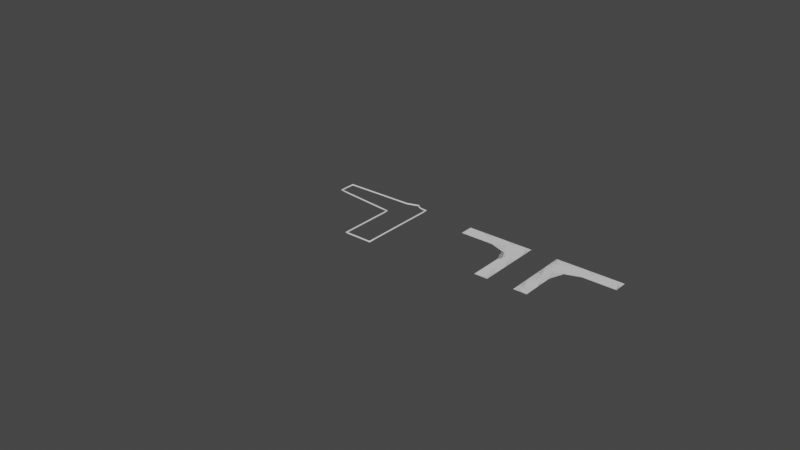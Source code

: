 # Source: long_sleeve_v2_0.blend  (saved by Blender 2.93.21; exported with 4.5.12 LTS)
import bpy
from mathutils import Matrix  # noqa: F401  (used for matrix-valued properties, if any)

bpy.ops.wm.read_factory_settings(use_empty=True)
scene = bpy.context.scene
scene.name = 'Scene'

# ---- collections
col_collection = bpy.data.collections.new('Collection'); scene.collection.children.link(col_collection)

# ---- materials (node trees are filled in below, after node groups)
mat_material_001 = bpy.data.materials.new('Material.001')
mat_material_001.use_transparent_shadow = False
mat_material_001.diffuse_color = (0.0, 0.2506, 1.0, 1.0)

# ---- material node trees
mat_material_001.use_nodes = True; mat_material_001.node_tree.nodes.clear()
_N = mat_material_001.node_tree.nodes; _L = mat_material_001.node_tree.links
n0 = _N.new('ShaderNodeBsdfPrincipled'); n0.name = 'Principled BSDF'; n0.location = (10, 300)
n0.distribution = 'GGX'
n0.subsurface_method = 'BURLEY'
n0.inputs[3].default_value = 1.45
n0.inputs[27].default_value = (0.0, 0.0, 0.0, 1.0)
n0.inputs[28].default_value = 1.0
n1 = _N.new('ShaderNodeOutputMaterial'); n1.name = 'Material Output'; n1.location = (300, 300)
_L.new(n0.outputs[0], n1.inputs[0])
n1.is_active_output = True

# ---- world
world_world = bpy.data.worlds.new('World'); scene.world = world_world
world_world.use_nodes = True; world_world.node_tree.nodes.clear()
_N = world_world.node_tree.nodes; _L = world_world.node_tree.links
n0 = _N.new('ShaderNodeOutputWorld'); n0.name = 'World Output'; n0.location = (300, 300)
n1 = _N.new('ShaderNodeBackground'); n1.name = 'Background'; n1.location = (10, 300)
n1.inputs[0].default_value = (0.05088, 0.05088, 0.05088, 1.0)
_L.new(n1.outputs[0], n0.inputs[0])
n0.is_active_output = True
world_world.color = (0.05088, 0.05088, 0.05088)
world_world.use_sun_shadow = False
world_world.sun_shadow_jitter_overblur = 0.0

# ---- meshes
me_beziercurve_001 = bpy.data.meshes.new('BezierCurve.001')
me_beziercurve_001.from_pydata([(2.98e-08, 0.0, 0.0), (-2.787e-05, 0.05457, 0.0), (-0.0001014, 0.1092, 0.0), (-0.0002052, 0.1636, 0.0), (-0.0003243, 0.2177, 0.0), (-0.0004434, 0.2712, 0.0), (-0.0005473, 0.3238, 0.0), (-0.0006208, 0.3754, 0.0), (-0.0006487, 0.4257, 0.0), (-0.0006157, 0.4746, 0.0), (-0.0005068, 0.5217, 0.0), (-0.0003066, 0.5669, 0.0), (2.98e-08, 0.61, 0.0), (-0.007719, 0.6096, 0.0), (-0.0158, 0.6096, 0.0), (-0.02411, 0.6099, 0.0), (-0.03255, 0.6107, 0.0), (-0.04098, 0.612, 0.0), (-0.0493, 0.6138, 0.0), (-0.05737, 0.6163, 0.0), (-0.06509, 0.6195, 0.0), (-0.07233, 0.6233, 0.0), (-0.07898, 0.628, 0.0), (-0.08491, 0.6336, 0.0), (-0.09, 0.64, 0.0), (-0.18, 0.61, 0.0), (-0.2248, 0.6094, 0.0), (-0.2693, 0.6087, 0.0), (-0.3133, 0.6079, 0.0), (-0.357, 0.607, 0.0), (-0.4002, 0.606, 0.0), (-0.443, 0.6051, 0.0), (-0.4854, 0.6041, 0.0), (-0.5273, 0.6032, 0.0), (-0.5687, 0.6022, 0.0), (-0.6097, 0.6014, 0.0), (-0.6501, 0.6006, 0.0), (-0.69, 0.6, 0.0), (-0.6905, 0.5326, 0.0), (-0.69, 0.48, 0.0), (-0.6426, 0.4748, 0.0), (-0.5996, 0.4701, 0.0), (-0.5602, 0.466, 0.0), (-0.5233, 0.4621, 0.0), (-0.4882, 0.4585, 0.0), (-0.4537, 0.455, 0.0), (-0.4191, 0.4515, 0.0), (-0.3833, 0.4479, 0.0), (-0.3455, 0.444, 0.0), (-0.3046, 0.4399, 0.0), (-0.2597, 0.4352, 0.0), (-0.21, 0.43, 0.0), (-0.21, 0.398, 0.0), (-0.21, 0.3593, 0.0), (-0.21, 0.3156, 0.0), (-0.21, 0.2688, 0.0), (-0.21, 0.2208, 0.0), (-0.21, 0.1732, 0.0), (-0.21, 0.128, 0.0), (-0.21, 0.08699, 0.0), (-0.21, 0.05191, 0.0), (-0.21, 0.02461, 0.0), (-0.21, 0.006892, 0.0), (-0.21, 0.0005847, 0.0), (-0.1864, 0.0005844, 0.0), (-0.1654, 0.000582, 0.0), (-0.1465, 0.0005756, 0.0), (-0.1292, 0.000563, 0.0), (-0.1132, 0.0005424, 0.0), (-0.09805, 0.0005116, 0.0), (-0.08326, 0.0004686, 0.0), (-0.06843, 0.0004115, 0.0), (-0.05312, 0.000338, 0.0), (-0.0369, 0.0002463, 0.0), (-0.01933, 0.0001343, 0.0)], [], [(0, 74, 73, 72, 71, 70, 69, 68, 67, 66, 65, 64, 63, 62, 61, 60, 59, 58, 57, 56, 55, 54, 53, 52, 51, 50, 49, 48, 47, 46, 45, 44, 43, 42, 41, 40, 39, 38, 37, 36, 35, 34, 33, 32, 31, 30, 29, 28, 27, 26, 25, 24, 23, 22, 21, 20, 19, 18, 17, 16, 15, 14, 13, 12, 11, 10, 9, 8, 7, 6, 5, 4, 3, 2, 1)])
_uv = me_beziercurve_001.uv_layers.new(name='UVMap')
_uv.uv.foreach_set('vector', [0.0, 0.0, 0.0, 0.0, 0.0, 0.0, 0.0, 0.0, 0.0, 0.0, 0.0, 0.0, 0.0, 0.0, 0.0, 0.0, 0.0, 0.0, 0.0, 0.0, 0.0, 0.0, 0.0, 0.0, 0.0, 0.0, 0.0, 0.0, 0.0, 0.0, 0.0, 0.0, 0.0, 0.0, 0.0, 0.0, 0.0, 0.0, 0.0, 0.0, 0.0, 0.0, 0.0, 0.0, 0.0, 0.0, 0.0, 0.0, 0.0, 0.0, 0.0, 0.0, 0.0, 0.0, 0.0, 0.0, 0.0, 0.0, 0.0, 0.0, 0.0, 0.0, 0.0, 0.0, 0.0, 0.0, 0.0, 0.0, 0.0, 0.0, 0.0, 0.0, 0.0, 0.0, 0.0, 0.0, 0.0, 0.0, 0.0, 0.0, 0.0, 0.0, 0.0, 0.0, 0.0, 0.0, 0.0, 0.0, 0.0, 0.0, 0.0, 0.0, 0.0, 0.0, 0.0, 0.0, 0.0, 0.0, 0.0, 0.0, 0.0, 0.0, 0.0, 0.0, 0.0, 0.0, 0.0, 0.0, 0.0, 0.0, 0.0, 0.0, 0.0, 0.0, 0.0, 0.0, 0.0, 0.0, 0.0, 0.0, 0.0, 0.0, 0.0, 0.0, 0.0, 0.0, 0.0, 0.0, 0.0, 0.0, 0.0, 0.0, 0.0, 0.0, 0.0, 0.0, 0.0, 0.0, 0.0, 0.0, 0.0, 0.0, 0.0, 0.0, 0.0, 0.0, 0.0, 0.0, 0.0, 0.0])
me_beziercurve_001.materials.append(mat_material_001)
me_beziercurve_001.use_remesh_fix_poles = True
me_beziercurve_001.use_remesh_preserve_attributes = False
me_beziercurve_001.update()

# ---- curves / text
cu_beziercurve = bpy.data.curves.new('BezierCurve', 'CURVE')
cu_beziercurve.dimensions = '2D'
_sp = cu_beziercurve.splines.new('BEZIER'); _sp.bezier_points.add(7)
_sp.bezier_points.foreach_set('co', [0.29, 0.01, 0.0, 0.29, 0.62, 0.0, 0.2, 0.65, 0.0, 0.11, 0.62, 0.0, -0.4, 0.61, 0.0, -0.4, 0.49, 0.0, 0.08, 0.44, 0.0, 0.08, 0.01058, 0.0])
_sp.bezier_points.foreach_set('handle_left', [0.2085, 0.01058, 0.0, 0.2885, 0.4523, 0.0, 0.2185, 0.6223, 0.0, 0.1485, 0.6323, 0.0, -0.2415, 0.6123, 0.0, -0.4015, 0.5523, 0.0, -0.13, 0.4621, 0.0, 0.08, 0.01058, 0.0])
_sp.bezier_points.foreach_set('handle_right', [0.29, 0.2279, 0.0, 0.26, 0.6179, 0.0, 0.17, 0.6379, 0.0, -0.07, 0.6179, 0.0, -0.4, 0.5279, 0.0, -0.2, 0.4679, 0.0, 0.08, 0.3279, 0.0, 0.18, 0.01058, 0.0])
_sp.order_u = 0
_sp.order_v = 0
_sp.use_cyclic_u = True
cu_beziercurve.materials.append(mat_material_001)
cu_beziercurve.use_path = True
cu_beziercurve.bevel_depth = 0.005

# ---- objects
ob_beziercurve = bpy.data.objects.new('BezierCurve', cu_beziercurve)
ob_shirt = bpy.data.objects.new('Shirt', None)
ob_mouw = bpy.data.objects.new('Mouw', None)
ob_beziercurve_001 = bpy.data.objects.new('BezierCurve.001', me_beziercurve_001)

# ---- transforms, parenting, visibility, modifiers, constraints
ob_beziercurve.location = (0.0, 0.0, 0.0)
ob_shirt.location = (0.1538, 0.3495, 0.0)
ob_shirt.scale = (0.1398, 0.1398, 0.1398)
ob_shirt.empty_display_type = 'IMAGE'
ob_shirt.empty_display_size = 5.0
ob_shirt.use_empty_image_alpha = True
ob_shirt.color = (1.0, 1.0, 1.0, 0.5)
ob_mouw.location = (-0.07, 0.6, 0.0)
ob_mouw.rotation_euler = (0.0, -0.0, -1.571)
ob_mouw.scale = (0.14, 0.14, 0.14)
ob_mouw.empty_display_type = 'IMAGE'
ob_mouw.empty_display_size = 5.0
ob_mouw.use_empty_image_alpha = True
ob_mouw.color = (1.0, 1.0, 1.0, 0.5)
ob_beziercurve_001.location = (1.29, 0.01, 0.0)
_m = ob_beziercurve_001.modifiers.new('Solidify', 'SOLIDIFY')
_m.thickness = 0.08
_m = ob_beziercurve_001.modifiers.new('Remesh', 'REMESH')
_m.octree_depth = 6
_m = ob_beziercurve_001.modifiers.new('Mirror', 'MIRROR')
_m.merge_threshold = 0.01

# ---- collection membership
col_collection.objects.link(ob_beziercurve)
col_collection.objects.link(ob_shirt)
col_collection.objects.link(ob_mouw)
col_collection.objects.link(ob_beziercurve_001)

# ---- scene / render settings (as saved in the file)
scene.frame_start = 1; scene.frame_end = 250; scene.frame_set(1)
scene.render.engine = 'BLENDER_EEVEE_NEXT'
scene.cycles.use_denoising = False
scene.cycles.samples = 128
scene.cycles.sampling_pattern = 'TABULATED_SOBOL'
scene.cycles.use_adaptive_sampling = False
scene.cycles.use_light_tree = False
scene.view_settings.view_transform = 'Filmic'
bpy.context.view_layer.update()

# ---- added for rendering (the .blend has no active camera and no usable light): camera, sun
cam_auto = bpy.data.cameras.new('AutoCamera')
cam_auto.lens = 50.0
cam_auto.sensor_width = 36.0
cam_auto.clip_end = 1000.0
ob_auto_camera = bpy.data.objects.new('AutoCamera', cam_auto)
scene.collection.objects.link(ob_auto_camera)
ob_auto_camera.location = (4.66901, -4.92448, 3.50299)
ob_auto_camera.rotation_euler = (1.09748, -7.21219e-08, 0.694738)
scene.camera = ob_auto_camera
light_auto_sun = bpy.data.lights.new('AutoSun', 'SUN')
light_auto_sun.energy = 3.0
light_auto_sun.angle = 0.0523599
ob_auto_sun = bpy.data.objects.new('AutoSun', light_auto_sun)
scene.collection.objects.link(ob_auto_sun)
ob_auto_sun.rotation_euler = (0.872665, 0.174533, 0.523599)
bpy.context.view_layer.update()
